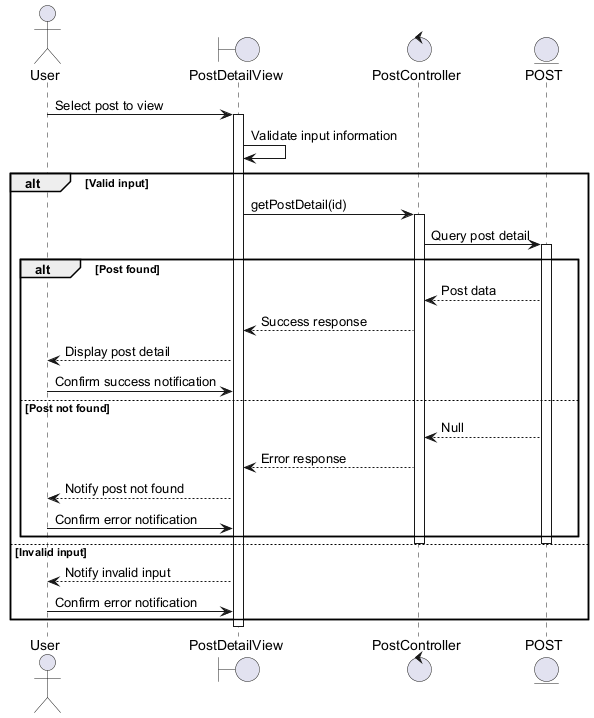

The diagram above was rendered by PlantUML. Its source (embedded in the PNG):
@startuml
actor User
boundary PostDetailView
control PostController
entity POST

User -> PostDetailView : Select post to view
activate PostDetailView
PostDetailView -> PostDetailView : Validate input information

alt Valid input
    PostDetailView -> PostController : getPostDetail(id)
    activate PostController
    PostController -> POST : Query post detail
    activate POST

    alt Post found
        POST --> PostController : Post data
        PostController --> PostDetailView : Success response
        PostDetailView --> User : Display post detail
        User -> PostDetailView : Confirm success notification
    else Post not found
        POST --> PostController : Null
        PostController --> PostDetailView : Error response
        PostDetailView --> User : Notify post not found
        User -> PostDetailView : Confirm error notification
    end
    deactivate POST
    deactivate PostController
else Invalid input
    PostDetailView --> User : Notify invalid input
    User -> PostDetailView : Confirm error notification
end
deactivate PostDetailView
@enduml